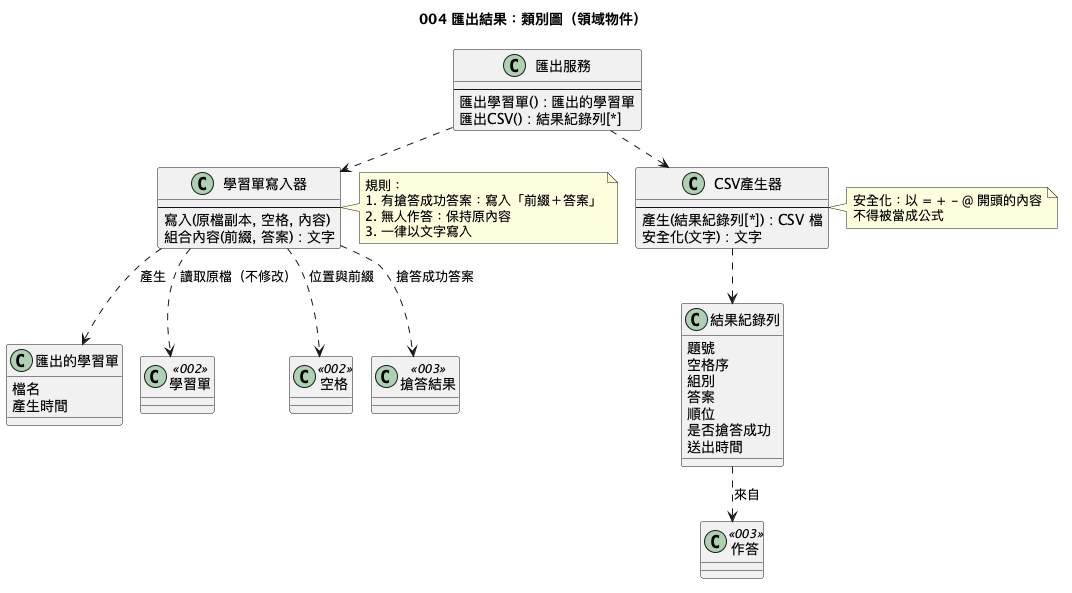

The diagram above was rendered by PlantUML. Its source (embedded in the PNG):
@startuml
!pragma layout smetana
!pragma layout smetana
title 004 匯出結果：類別圖（領域物件）

class 匯出服務 {
  --
  匯出學習單() : 匯出的學習單
  匯出CSV() : 結果紀錄列[*]
}

class 學習單寫入器 {
  --
  寫入(原檔副本, 空格, 內容)
  組合內容(前綴, 答案) : 文字
}

class 匯出的學習單 {
  檔名
  產生時間
}

class 結果紀錄列 {
  題號
  空格序
  組別
  答案
  順位
  是否搶答成功
  送出時間
}

class CSV產生器 {
  --
  產生(結果紀錄列[*]) : CSV 檔
  安全化(文字) : 文字
}

class 學習單 <<002>>
class 空格 <<002>>
class 搶答結果 <<003>>
class 作答 <<003>>

匯出服務 ..> 學習單寫入器
匯出服務 ..> CSV產生器
學習單寫入器 ..> 學習單 : 讀取原檔（不修改）
學習單寫入器 ..> 空格 : 位置與前綴
學習單寫入器 ..> 搶答結果 : 搶答成功答案
學習單寫入器 ..> 匯出的學習單 : 產生
CSV產生器 ..> 結果紀錄列
結果紀錄列 ..> 作答 : 來自

note right of 學習單寫入器
  規則：
  1. 有搶答成功答案：寫入「前綴＋答案」
  2. 無人作答：保持原內容
  3. 一律以文字寫入
end note

note right of CSV產生器
  安全化：以 = + - @ 開頭的內容
  不得被當成公式
end note
@enduml